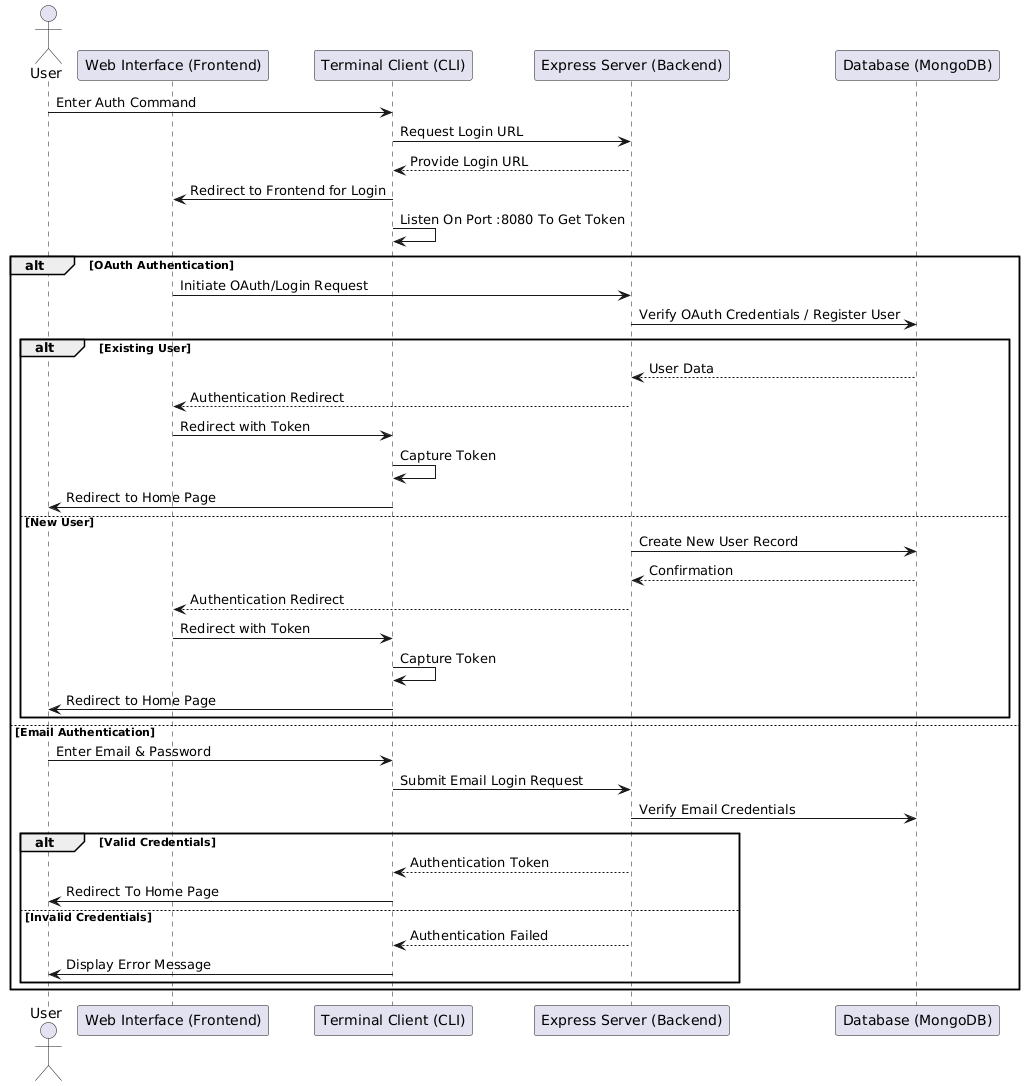

The diagram above was rendered by PlantUML. Its source (embedded in the PNG):
@startuml
actor User
participant "Web Interface (Frontend)" as WebFrontend
participant "Terminal Client (CLI)" as TerminalClient
participant "Express Server (Backend)" as Server
participant "Database (MongoDB)" as Database

User -> TerminalClient : Enter Auth Command
TerminalClient -> Server : Request Login URL
Server --> TerminalClient : Provide Login URL
TerminalClient -> WebFrontend : Redirect to Frontend for Login
TerminalClient -> TerminalClient : Listen On Port :8080 To Get Token

alt OAuth Authentication
    WebFrontend -> Server : Initiate OAuth/Login Request
    Server -> Database : Verify OAuth Credentials / Register User
    alt Existing User
        Database --> Server : User Data
        Server --> WebFrontend : Authentication Redirect
        WebFrontend -> TerminalClient : Redirect with Token
        TerminalClient -> TerminalClient : Capture Token
        TerminalClient -> User : Redirect to Home Page
    else New User
        Server -> Database : Create New User Record
        Database --> Server : Confirmation
        Server --> WebFrontend : Authentication Redirect
        WebFrontend -> TerminalClient : Redirect with Token
        TerminalClient -> TerminalClient : Capture Token
        TerminalClient -> User : Redirect to Home Page
    end
else Email Authentication
    User -> TerminalClient : Enter Email & Password
    TerminalClient -> Server : Submit Email Login Request
    Server -> Database : Verify Email Credentials
    alt Valid Credentials
        Server --> TerminalClient : Authentication Token
        TerminalClient -> User : Redirect To Home Page
    else Invalid Credentials
        Server --> TerminalClient : Authentication Failed
        TerminalClient -> User : Display Error Message
    end
end
@enduml